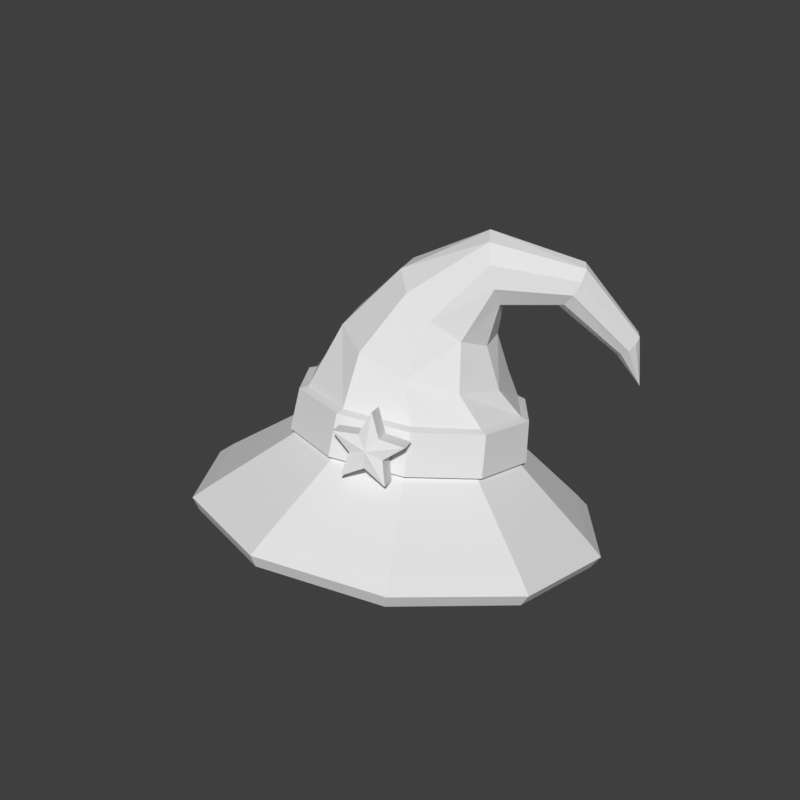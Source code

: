 # Source: headwear-wizard-hat-block.blend  (saved by Blender 5.2.45; exported with 4.5.12 LTS)
import bpy
from mathutils import Matrix  # noqa: F401  (used for matrix-valued properties, if any)

bpy.ops.wm.read_factory_settings(use_empty=True)
scene = bpy.context.scene
scene.name = 'Scene'

# ---- world
world_preview = bpy.data.worlds.new('Preview'); scene.world = world_preview
world_preview.use_nodes = True; world_preview.node_tree.nodes.clear()
_N = world_preview.node_tree.nodes; _L = world_preview.node_tree.links
n0 = _N.new('ShaderNodeBackground'); n0.name = 'Background'; n0.location = (-200, 100)
n0.inputs[0].default_value = (0.05, 0.05, 0.05, 1.0)
n1 = _N.new('ShaderNodeOutputWorld'); n1.name = 'World Output'; n1.location = (200, 100)
_L.new(n0.outputs[0], n1.inputs[0])
n1.is_active_output = True
world_preview.color = (0.807, 0.807, 0.807)

# ---- meshes
me_part_headwear = bpy.data.meshes.new('part_headwear')
me_part_headwear.from_pydata([(0.1902, 0.06669, 1.116), (0.1176, 0.1645, 1.096), (1.225e-17, 0.2019, 1.088), (-0.1176, 0.1645, 1.096), (-0.1902, 0.06669, 1.116), (-0.1902, -0.05422, 1.142), (-0.1176, -0.152, 1.163), (-3.674e-17, -0.1894, 1.171), (0.1176, -0.152, 1.163), (0.1902, -0.05422, 1.142), (0.3709, 0.09397, 0.9625), (0.2292, 0.2847, 0.9219), (2.388e-17, 0.3576, 0.9064), (-0.2292, 0.2847, 0.9219), (-0.3709, 0.09397, 0.9625), (-0.3709, -0.1418, 1.013), (-0.2292, -0.3325, 1.053), (-7.164e-17, -0.4054, 1.069), (0.2292, -0.3325, 1.053), (0.3709, -0.1418, 1.013), (0.3852, 0.1037, 0.9859), (0.2381, 0.3018, 0.9438), (2.48e-17, 0.3774, 0.9278), (-0.2381, 0.3018, 0.9438), (-0.3852, 0.1037, 0.9859), (-0.3852, -0.1411, 1.038), (-0.2381, -0.3392, 1.08), (-7.44e-17, -0.4149, 1.096), (0.2381, -0.3392, 1.08), (0.3852, -0.1411, 1.038), (0.3566, 0.09983, 1.012), (0.2204, 0.2832, 0.9733), (2.296e-17, 0.3533, 0.9585), (-0.2204, 0.2832, 0.9733), (-0.3566, 0.09983, 1.012), (-0.3566, -0.1269, 1.061), (-0.2204, -0.3103, 1.099), (-6.889e-17, -0.3803, 1.114), (0.2204, -0.3103, 1.099), (0.3566, -0.1269, 1.061), (0.2111, 0.0775, 1.135), (0.1305, 0.1861, 1.112), (1.359e-17, 0.2275, 1.103), (-0.1305, 0.1861, 1.112), (-0.2111, 0.0775, 1.135), (-0.2111, -0.05671, 1.163), (-0.1305, -0.1653, 1.186), (-4.078e-17, -0.2068, 1.195), (0.1305, -0.1653, 1.186), (0.2111, -0.05671, 1.163), (0.2225, 0.08216, 1.139), (0.1375, 0.1966, 1.114), (1.433e-17, 0.2403, 1.105), (-0.1375, 0.1966, 1.114), (-0.2225, 0.08216, 1.139), (-0.2225, -0.05929, 1.169), (-0.1375, -0.1737, 1.193), (-4.299e-17, -0.2175, 1.202), (0.1375, -0.1737, 1.193), (0.2225, -0.05929, 1.169), (0.2149, 0.09638, 1.218), (0.1328, 0.2069, 1.194), (1.384e-17, 0.2491, 1.185), (-0.1328, 0.2069, 1.194), (-0.2149, 0.09638, 1.218), (-0.2149, -0.04024, 1.247), (-0.1328, -0.1508, 1.27), (-4.152e-17, -0.193, 1.279), (0.1328, -0.1508, 1.27), (0.2149, -0.04024, 1.247), (0.1997, 0.09258, 1.223), (0.1234, 0.1953, 1.202), (1.286e-17, 0.2345, 1.193), (-0.1234, 0.1953, 1.202), (-0.1997, 0.09258, 1.223), (-0.1997, -0.03437, 1.25), (-0.1234, -0.1371, 1.272), (-3.858e-17, -0.1763, 1.281), (0.1234, -0.1371, 1.272), (0.1997, -0.03437, 1.25), (0.1507, -0.03546, 1.303), (0.1681, 0.06241, 1.28), (0.1251, 0.1547, 1.274), (0.03811, 0.2062, 1.288), (-0.05958, 0.1972, 1.316), (-0.1307, 0.1311, 1.347), (-0.1481, 0.03323, 1.37), (-0.1051, -0.05907, 1.376), (-0.01811, -0.1105, 1.362), (0.07958, -0.1015, 1.334), (0.1284, -0.004863, 1.388), (0.1412, 0.05678, 1.363), (0.1193, 0.1211, 1.36), (0.07084, 0.1635, 1.382), (0.01445, 0.1678, 1.42), (-0.02836, 0.1323, 1.459), (-0.04124, 0.07066, 1.485), (-0.01927, 0.006364, 1.487), (0.02916, -0.03602, 1.465), (0.08555, -0.04031, 1.428), (0.1666, 0.03734, 1.484), (0.1626, 0.06069, 1.447), (0.1462, 0.09716, 1.431), (0.1236, 0.1328, 1.44), (0.1035, 0.154, 1.472), (0.09344, 0.1527, 1.514), (0.09736, 0.1294, 1.551), (0.1138, 0.09289, 1.567), (0.1364, 0.05723, 1.558), (0.1565, 0.03602, 1.526), (0.2657, 0.1346, 1.468), (0.2483, 0.1358, 1.446), (0.2277, 0.1505, 1.435), (0.2118, 0.1731, 1.438), (0.2066, 0.195, 1.454), (0.2143, 0.2078, 1.477), (0.2317, 0.2066, 1.499), (0.2523, 0.1919, 1.511), (0.2682, 0.1693, 1.508), (0.2734, 0.1474, 1.491), (0.3363, 0.2257, 1.35), (0.3225, 0.2241, 1.34), (0.3078, 0.2317, 1.335), (0.2977, 0.2456, 1.337), (0.2962, 0.2605, 1.346), (0.3037, 0.2707, 1.358), (0.3175, 0.2723, 1.368), (0.3322, 0.2648, 1.373), (0.3423, 0.2509, 1.371), (0.3438, 0.2359, 1.362), (0.345, 0.2658, 1.268), (0.09635, -0.2276, 1.251), (0.09351, -0.2057, 1.318), (0.07593, -0.2214, 1.276), (0.03127, -0.2389, 1.275), (0.06506, -0.2329, 1.242), (0.05505, -0.2463, 1.197), (0.09351, -0.2269, 1.218), (0.132, -0.2178, 1.191), (0.122, -0.2118, 1.237), (0.1558, -0.1927, 1.265), (0.1111, -0.2084, 1.273), (0.08074, -0.1728, 1.311), (0.06316, -0.1885, 1.269), (0.0185, -0.2059, 1.268), (0.05229, -0.2, 1.235), (0.04227, -0.2134, 1.19), (0.08074, -0.194, 1.211), (0.1192, -0.1848, 1.184), (0.1092, -0.1788, 1.23), (0.143, -0.1597, 1.258), (0.09833, -0.1754, 1.266), (0.08074, -0.1873, 1.242)], [], [(0, 1, 11, 10), (1, 2, 12, 11), (2, 3, 13, 12), (3, 4, 14, 13), (4, 5, 15, 14), (5, 6, 16, 15), (6, 7, 17, 16), (7, 8, 18, 17), (8, 9, 19, 18), (9, 0, 10, 19), (10, 11, 21, 20), (11, 12, 22, 21), (12, 13, 23, 22), (13, 14, 24, 23), (14, 15, 25, 24), (15, 16, 26, 25), (16, 17, 27, 26), (17, 18, 28, 27), (18, 19, 29, 28), (19, 10, 20, 29), (20, 21, 31, 30), (21, 22, 32, 31), (22, 23, 33, 32), (23, 24, 34, 33), (24, 25, 35, 34), (25, 26, 36, 35), (26, 27, 37, 36), (27, 28, 38, 37), (28, 29, 39, 38), (29, 20, 30, 39), (30, 31, 41, 40), (31, 32, 42, 41), (32, 33, 43, 42), (33, 34, 44, 43), (34, 35, 45, 44), (35, 36, 46, 45), (36, 37, 47, 46), (37, 38, 48, 47), (38, 39, 49, 48), (39, 30, 40, 49), (40, 41, 51, 50), (41, 42, 52, 51), (42, 43, 53, 52), (43, 44, 54, 53), (44, 45, 55, 54), (45, 46, 56, 55), (46, 47, 57, 56), (47, 48, 58, 57), (48, 49, 59, 58), (49, 40, 50, 59), (50, 51, 61, 60), (51, 52, 62, 61), (52, 53, 63, 62), (53, 54, 64, 63), (54, 55, 65, 64), (55, 56, 66, 65), (56, 57, 67, 66), (57, 58, 68, 67), (58, 59, 69, 68), (59, 50, 60, 69), (60, 61, 71, 70), (61, 62, 72, 71), (62, 63, 73, 72), (63, 64, 74, 73), (64, 65, 75, 74), (65, 66, 76, 75), (66, 67, 77, 76), (67, 68, 78, 77), (68, 69, 79, 78), (69, 60, 70, 79), (70, 71, 81, 80), (71, 72, 82, 81), (72, 73, 83, 82), (73, 74, 84, 83), (74, 75, 85, 84), (75, 76, 86, 85), (76, 77, 87, 86), (77, 78, 88, 87), (78, 79, 89, 88), (79, 70, 80, 89), (80, 81, 91, 90), (81, 82, 92, 91), (82, 83, 93, 92), (83, 84, 94, 93), (84, 85, 95, 94), (85, 86, 96, 95), (86, 87, 97, 96), (87, 88, 98, 97), (88, 89, 99, 98), (89, 80, 90, 99), (90, 91, 101, 100), (91, 92, 102, 101), (92, 93, 103, 102), (93, 94, 104, 103), (94, 95, 105, 104), (95, 96, 106, 105), (96, 97, 107, 106), (97, 98, 108, 107), (98, 99, 109, 108), (99, 90, 100, 109), (100, 101, 111, 110), (101, 102, 112, 111), (102, 103, 113, 112), (103, 104, 114, 113), (104, 105, 115, 114), (105, 106, 116, 115), (106, 107, 117, 116), (107, 108, 118, 117), (108, 109, 119, 118), (109, 100, 110, 119), (110, 111, 121, 120), (111, 112, 122, 121), (112, 113, 123, 122), (113, 114, 124, 123), (114, 115, 125, 124), (115, 116, 126, 125), (116, 117, 127, 126), (117, 118, 128, 127), (118, 119, 129, 128), (119, 110, 120, 129), (120, 121, 130), (121, 122, 130), (122, 123, 130), (123, 124, 130), (124, 125, 130), (125, 126, 130), (126, 127, 130), (127, 128, 130), (128, 129, 130), (129, 120, 130), (9, 8, 7, 6), (9, 6, 5, 4), (9, 4, 3, 2), (9, 2, 1, 0), (131, 132, 133), (131, 133, 134), (131, 134, 135), (131, 135, 136), (131, 136, 137), (131, 137, 138), (131, 138, 139), (131, 139, 140), (131, 140, 141), (131, 141, 132), (132, 142, 143, 133), (133, 143, 144, 134), (134, 144, 145, 135), (135, 145, 146, 136), (136, 146, 147, 137), (137, 147, 148, 138), (138, 148, 149, 139), (139, 149, 150, 140), (140, 150, 151, 141), (141, 151, 142, 132), (142, 152, 143), (143, 152, 144), (144, 152, 145), (145, 152, 146), (146, 152, 147), (147, 152, 148), (148, 152, 149), (149, 152, 150), (150, 152, 151), (151, 152, 142)])
me_part_headwear.update()

# ---- objects
ob_part_headwear = bpy.data.objects.new('part_headwear', me_part_headwear)

# ---- transforms, parenting, visibility, modifiers, constraints
ob_part_headwear.location = (0.0, 0.0, 0.0)

# ---- collection membership
scene.collection.objects.link(ob_part_headwear)

# ---- scene / render settings (as saved in the file)
scene.frame_start = 1; scene.frame_end = 250; scene.frame_set(1)
scene.render.engine = 'BLENDER_WORKBENCH'
scene.render.image_settings.color_mode = 'RGB'
scene.render.resolution_x = 384
scene.render.resolution_y = 384
scene.render.fps = 30
scene.render.bake_bias = 0.0
scene.render.bake_samples = 0
scene.render.compositor_device = 'GPU'
scene.eevee.use_volume_custom_range = False
scene.eevee.fast_gi_thickness_near = 0.1
scene.eevee.fast_gi_thickness_far = 0.0
scene.eevee.ray_tracing_options.screen_trace_thickness = 0.1
scene.view_settings.view_transform = 'Standard'
bpy.context.view_layer.update()

# ---- added for rendering (the .blend has no active camera and no usable light): camera, sun
cam_auto = bpy.data.cameras.new('AutoCamera')
cam_auto.lens = 50.0
cam_auto.sensor_width = 36.0
cam_auto.clip_end = 1000.0
ob_auto_camera = bpy.data.objects.new('AutoCamera', cam_auto)
scene.collection.objects.link(ob_auto_camera)
ob_auto_camera.location = (1.19119, -1.44815, 2.18968)
ob_auto_camera.rotation_euler = (1.09748, -7.21219e-08, 0.694738)
scene.camera = ob_auto_camera
light_auto_sun = bpy.data.lights.new('AutoSun', 'SUN')
light_auto_sun.energy = 3.0
light_auto_sun.angle = 0.0523599
ob_auto_sun = bpy.data.objects.new('AutoSun', light_auto_sun)
scene.collection.objects.link(ob_auto_sun)
ob_auto_sun.rotation_euler = (0.872665, 0.174533, 0.523599)
bpy.context.view_layer.update()
